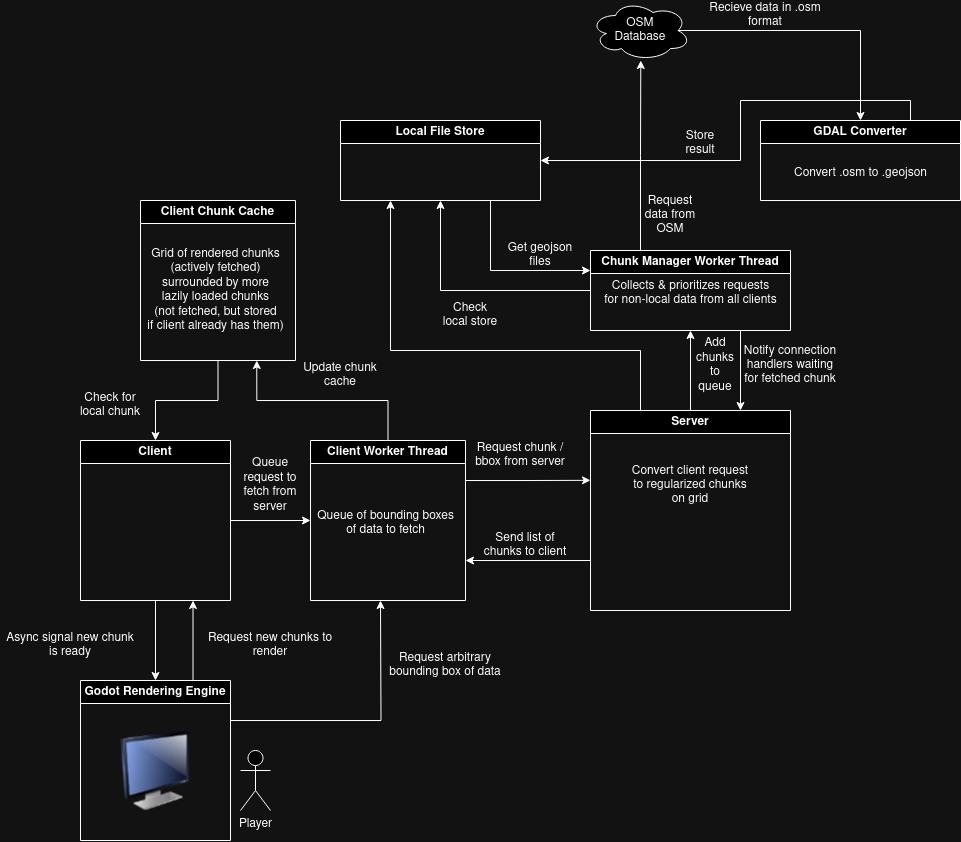

The diagram above was exported from draw.io. Its source (the exported page's mxGraphModel, read from the mxfile embedded in the PNG):
<mxGraphModel dx="2363" dy="1232" grid="1" gridSize="10" guides="1" tooltips="1" connect="1" arrows="1" fold="1" page="1" pageScale="1" pageWidth="850" pageHeight="1100" math="0" shadow="0">
  <root>
    <mxCell id="0" />
    <mxCell id="1" parent="0" />
    <mxCell id="x6LBGcZx8qrjqPipKOUJ-3" value="" style="edgeStyle=orthogonalEdgeStyle;rounded=0;orthogonalLoop=1;jettySize=auto;html=1;" edge="1" parent="1" source="x6LBGcZx8qrjqPipKOUJ-1" target="x6LBGcZx8qrjqPipKOUJ-2">
      <mxGeometry relative="1" as="geometry" />
    </mxCell>
    <mxCell id="x6LBGcZx8qrjqPipKOUJ-1" value="Client Chunk Cache" style="swimlane;whiteSpace=wrap;html=1;" vertex="1" parent="1">
      <mxGeometry x="160" y="320" width="155" height="160" as="geometry" />
    </mxCell>
    <mxCell id="x6LBGcZx8qrjqPipKOUJ-51" value="Grid of rendered chunks&lt;br&gt;(actively fetched)&lt;br&gt;surrounded by more&lt;br&gt;lazily loaded chunks&lt;br&gt;(not fetched, but stored&lt;br&gt;&lt;div&gt;if client already has them)&lt;/div&gt;" style="text;html=1;align=center;verticalAlign=middle;resizable=0;points=[];autosize=1;strokeColor=none;fillColor=none;" vertex="1" parent="x6LBGcZx8qrjqPipKOUJ-1">
      <mxGeometry x="-5" y="40" width="160" height="100" as="geometry" />
    </mxCell>
    <mxCell id="x6LBGcZx8qrjqPipKOUJ-7" value="" style="edgeStyle=orthogonalEdgeStyle;rounded=0;orthogonalLoop=1;jettySize=auto;html=1;" edge="1" parent="1" source="x6LBGcZx8qrjqPipKOUJ-2" target="x6LBGcZx8qrjqPipKOUJ-6">
      <mxGeometry relative="1" as="geometry" />
    </mxCell>
    <mxCell id="x6LBGcZx8qrjqPipKOUJ-14" value="" style="edgeStyle=orthogonalEdgeStyle;rounded=0;orthogonalLoop=1;jettySize=auto;html=1;" edge="1" parent="1" source="x6LBGcZx8qrjqPipKOUJ-2" target="x6LBGcZx8qrjqPipKOUJ-13">
      <mxGeometry relative="1" as="geometry" />
    </mxCell>
    <mxCell id="x6LBGcZx8qrjqPipKOUJ-2" value="&lt;div&gt;Client&lt;/div&gt;" style="swimlane;whiteSpace=wrap;html=1;" vertex="1" parent="1">
      <mxGeometry x="100" y="560" width="150" height="160" as="geometry" />
    </mxCell>
    <mxCell id="x6LBGcZx8qrjqPipKOUJ-10" style="edgeStyle=orthogonalEdgeStyle;rounded=0;orthogonalLoop=1;jettySize=auto;html=1;exitX=0;exitY=0.75;exitDx=0;exitDy=0;entryX=1;entryY=0.75;entryDx=0;entryDy=0;" edge="1" parent="1" source="x6LBGcZx8qrjqPipKOUJ-4" target="x6LBGcZx8qrjqPipKOUJ-6">
      <mxGeometry relative="1" as="geometry" />
    </mxCell>
    <mxCell id="x6LBGcZx8qrjqPipKOUJ-16" value="" style="edgeStyle=orthogonalEdgeStyle;rounded=0;orthogonalLoop=1;jettySize=auto;html=1;" edge="1" parent="1" source="x6LBGcZx8qrjqPipKOUJ-4" target="x6LBGcZx8qrjqPipKOUJ-15">
      <mxGeometry relative="1" as="geometry" />
    </mxCell>
    <mxCell id="x6LBGcZx8qrjqPipKOUJ-39" style="edgeStyle=orthogonalEdgeStyle;rounded=0;orthogonalLoop=1;jettySize=auto;html=1;exitX=0.25;exitY=0;exitDx=0;exitDy=0;entryX=0.25;entryY=1;entryDx=0;entryDy=0;" edge="1" parent="1" source="x6LBGcZx8qrjqPipKOUJ-4" target="x6LBGcZx8qrjqPipKOUJ-17">
      <mxGeometry relative="1" as="geometry">
        <Array as="points">
          <mxPoint x="660" y="470" />
          <mxPoint x="410" y="470" />
        </Array>
      </mxGeometry>
    </mxCell>
    <mxCell id="x6LBGcZx8qrjqPipKOUJ-4" value="&lt;div&gt;Server&lt;/div&gt;" style="swimlane;whiteSpace=wrap;html=1;" vertex="1" parent="1">
      <mxGeometry x="610" y="530" width="200" height="200" as="geometry" />
    </mxCell>
    <mxCell id="x6LBGcZx8qrjqPipKOUJ-43" value="&lt;div&gt;Convert client request to regularized chunks on grid&lt;/div&gt;" style="text;html=1;align=center;verticalAlign=middle;whiteSpace=wrap;rounded=0;" vertex="1" parent="x6LBGcZx8qrjqPipKOUJ-4">
      <mxGeometry x="35" y="60" width="130" height="30" as="geometry" />
    </mxCell>
    <mxCell id="x6LBGcZx8qrjqPipKOUJ-22" style="edgeStyle=orthogonalEdgeStyle;rounded=0;orthogonalLoop=1;jettySize=auto;html=1;exitX=0.875;exitY=0.5;exitDx=0;exitDy=0;exitPerimeter=0;entryX=0.5;entryY=0;entryDx=0;entryDy=0;" edge="1" parent="1" source="x6LBGcZx8qrjqPipKOUJ-5" target="x6LBGcZx8qrjqPipKOUJ-19">
      <mxGeometry relative="1" as="geometry" />
    </mxCell>
    <mxCell id="x6LBGcZx8qrjqPipKOUJ-5" value="OSM&lt;br&gt;Database" style="ellipse;shape=cloud;whiteSpace=wrap;html=1;align=center;" vertex="1" parent="1">
      <mxGeometry x="610" y="120" width="100" height="60" as="geometry" />
    </mxCell>
    <mxCell id="x6LBGcZx8qrjqPipKOUJ-8" style="edgeStyle=orthogonalEdgeStyle;rounded=0;orthogonalLoop=1;jettySize=auto;html=1;exitX=0.5;exitY=0;exitDx=0;exitDy=0;entryX=0.75;entryY=1;entryDx=0;entryDy=0;" edge="1" parent="1" source="x6LBGcZx8qrjqPipKOUJ-6" target="x6LBGcZx8qrjqPipKOUJ-1">
      <mxGeometry relative="1" as="geometry" />
    </mxCell>
    <mxCell id="x6LBGcZx8qrjqPipKOUJ-9" style="edgeStyle=orthogonalEdgeStyle;rounded=0;orthogonalLoop=1;jettySize=auto;html=1;exitX=1;exitY=0.25;exitDx=0;exitDy=0;" edge="1" parent="1" source="x6LBGcZx8qrjqPipKOUJ-6">
      <mxGeometry relative="1" as="geometry">
        <mxPoint x="610.0000000000002" y="599.8333333333335" as="targetPoint" />
      </mxGeometry>
    </mxCell>
    <mxCell id="x6LBGcZx8qrjqPipKOUJ-6" value="&lt;div&gt;Client Worker Thread&lt;/div&gt;" style="swimlane;whiteSpace=wrap;html=1;" vertex="1" parent="1">
      <mxGeometry x="330" y="560" width="155" height="160" as="geometry" />
    </mxCell>
    <mxCell id="x6LBGcZx8qrjqPipKOUJ-53" value="&lt;div&gt;Queue of bounding boxes&lt;/div&gt;&lt;div&gt;of data to fetch&lt;/div&gt;" style="text;html=1;align=center;verticalAlign=middle;resizable=0;points=[];autosize=1;strokeColor=none;fillColor=none;" vertex="1" parent="x6LBGcZx8qrjqPipKOUJ-6">
      <mxGeometry x="-5" y="63" width="160" height="40" as="geometry" />
    </mxCell>
    <mxCell id="x6LBGcZx8qrjqPipKOUJ-11" value="&lt;div&gt;Player&lt;/div&gt;" style="shape=umlActor;verticalLabelPosition=bottom;verticalAlign=top;html=1;outlineConnect=0;" vertex="1" parent="1">
      <mxGeometry x="260" y="870" width="30" height="60" as="geometry" />
    </mxCell>
    <mxCell id="x6LBGcZx8qrjqPipKOUJ-27" style="edgeStyle=orthogonalEdgeStyle;rounded=0;orthogonalLoop=1;jettySize=auto;html=1;exitX=0.75;exitY=0;exitDx=0;exitDy=0;entryX=0.75;entryY=1;entryDx=0;entryDy=0;" edge="1" parent="1" source="x6LBGcZx8qrjqPipKOUJ-13" target="x6LBGcZx8qrjqPipKOUJ-2">
      <mxGeometry relative="1" as="geometry" />
    </mxCell>
    <mxCell id="x6LBGcZx8qrjqPipKOUJ-34" style="edgeStyle=orthogonalEdgeStyle;rounded=0;orthogonalLoop=1;jettySize=auto;html=1;exitX=1;exitY=0.25;exitDx=0;exitDy=0;" edge="1" parent="1" source="x6LBGcZx8qrjqPipKOUJ-13">
      <mxGeometry relative="1" as="geometry">
        <mxPoint x="400" y="720" as="targetPoint" />
      </mxGeometry>
    </mxCell>
    <mxCell id="x6LBGcZx8qrjqPipKOUJ-13" value="Godot Rendering Engine" style="swimlane;whiteSpace=wrap;html=1;" vertex="1" parent="1">
      <mxGeometry x="100" y="800" width="150" height="160" as="geometry" />
    </mxCell>
    <mxCell id="x6LBGcZx8qrjqPipKOUJ-12" value="" style="image;html=1;image=img/lib/clip_art/computers/Monitor_128x128.png" vertex="1" parent="x6LBGcZx8qrjqPipKOUJ-13">
      <mxGeometry x="35" y="50" width="80" height="80" as="geometry" />
    </mxCell>
    <mxCell id="x6LBGcZx8qrjqPipKOUJ-18" value="" style="edgeStyle=orthogonalEdgeStyle;rounded=0;orthogonalLoop=1;jettySize=auto;html=1;" edge="1" parent="1" source="x6LBGcZx8qrjqPipKOUJ-15" target="x6LBGcZx8qrjqPipKOUJ-17">
      <mxGeometry relative="1" as="geometry" />
    </mxCell>
    <mxCell id="x6LBGcZx8qrjqPipKOUJ-26" style="edgeStyle=orthogonalEdgeStyle;rounded=0;orthogonalLoop=1;jettySize=auto;html=1;exitX=0.75;exitY=1;exitDx=0;exitDy=0;entryX=0.75;entryY=0;entryDx=0;entryDy=0;" edge="1" parent="1" source="x6LBGcZx8qrjqPipKOUJ-15" target="x6LBGcZx8qrjqPipKOUJ-4">
      <mxGeometry relative="1" as="geometry" />
    </mxCell>
    <mxCell id="x6LBGcZx8qrjqPipKOUJ-15" value="&lt;div&gt;Chunk Manager Worker Thread&lt;/div&gt;" style="swimlane;whiteSpace=wrap;html=1;" vertex="1" parent="1">
      <mxGeometry x="610" y="370" width="200" height="80" as="geometry" />
    </mxCell>
    <mxCell id="x6LBGcZx8qrjqPipKOUJ-52" value="&lt;div&gt;Collects &amp;amp; prioritizes requests&lt;/div&gt;&lt;div&gt;for non-local data from all clients&lt;/div&gt;" style="text;html=1;align=center;verticalAlign=middle;resizable=0;points=[];autosize=1;strokeColor=none;fillColor=none;" vertex="1" parent="x6LBGcZx8qrjqPipKOUJ-15">
      <mxGeometry y="23" width="200" height="40" as="geometry" />
    </mxCell>
    <mxCell id="x6LBGcZx8qrjqPipKOUJ-25" style="edgeStyle=orthogonalEdgeStyle;rounded=0;orthogonalLoop=1;jettySize=auto;html=1;exitX=0.75;exitY=1;exitDx=0;exitDy=0;entryX=0;entryY=0.25;entryDx=0;entryDy=0;" edge="1" parent="1" source="x6LBGcZx8qrjqPipKOUJ-17" target="x6LBGcZx8qrjqPipKOUJ-15">
      <mxGeometry relative="1" as="geometry" />
    </mxCell>
    <mxCell id="x6LBGcZx8qrjqPipKOUJ-17" value="Local File Store" style="swimlane;whiteSpace=wrap;html=1;" vertex="1" parent="1">
      <mxGeometry x="360" y="240" width="200" height="80" as="geometry" />
    </mxCell>
    <mxCell id="x6LBGcZx8qrjqPipKOUJ-23" style="edgeStyle=orthogonalEdgeStyle;rounded=0;orthogonalLoop=1;jettySize=auto;html=1;exitX=0.75;exitY=0;exitDx=0;exitDy=0;entryX=1;entryY=0.5;entryDx=0;entryDy=0;" edge="1" parent="1" source="x6LBGcZx8qrjqPipKOUJ-19" target="x6LBGcZx8qrjqPipKOUJ-17">
      <mxGeometry relative="1" as="geometry">
        <Array as="points">
          <mxPoint x="930" y="220" />
          <mxPoint x="760" y="220" />
          <mxPoint x="760" y="280" />
        </Array>
      </mxGeometry>
    </mxCell>
    <mxCell id="x6LBGcZx8qrjqPipKOUJ-19" value="GDAL Converter" style="swimlane;whiteSpace=wrap;html=1;" vertex="1" parent="1">
      <mxGeometry x="780" y="240" width="200" height="80" as="geometry" />
    </mxCell>
    <mxCell id="x6LBGcZx8qrjqPipKOUJ-21" style="edgeStyle=orthogonalEdgeStyle;rounded=0;orthogonalLoop=1;jettySize=auto;html=1;exitX=0.25;exitY=0;exitDx=0;exitDy=0;entryX=0.503;entryY=1;entryDx=0;entryDy=0;entryPerimeter=0;" edge="1" parent="1" source="x6LBGcZx8qrjqPipKOUJ-15" target="x6LBGcZx8qrjqPipKOUJ-5">
      <mxGeometry relative="1" as="geometry" />
    </mxCell>
    <mxCell id="x6LBGcZx8qrjqPipKOUJ-28" value="Request new chunks to render" style="text;html=1;align=center;verticalAlign=middle;whiteSpace=wrap;rounded=0;" vertex="1" parent="1">
      <mxGeometry x="210" y="750" width="160" height="30" as="geometry" />
    </mxCell>
    <mxCell id="x6LBGcZx8qrjqPipKOUJ-29" value="Async signal new chunk is ready" style="text;html=1;align=center;verticalAlign=middle;whiteSpace=wrap;rounded=0;" vertex="1" parent="1">
      <mxGeometry x="20" y="750" width="140" height="30" as="geometry" />
    </mxCell>
    <mxCell id="x6LBGcZx8qrjqPipKOUJ-30" value="Check for local chunk" style="text;html=1;align=center;verticalAlign=middle;whiteSpace=wrap;rounded=0;" vertex="1" parent="1">
      <mxGeometry x="90" y="510" width="80" height="30" as="geometry" />
    </mxCell>
    <mxCell id="x6LBGcZx8qrjqPipKOUJ-31" value="Queue request to fetch from server" style="text;html=1;align=center;verticalAlign=middle;whiteSpace=wrap;rounded=0;" vertex="1" parent="1">
      <mxGeometry x="260" y="590" width="60" height="30" as="geometry" />
    </mxCell>
    <mxCell id="x6LBGcZx8qrjqPipKOUJ-32" value="Update chunk cache" style="text;html=1;align=center;verticalAlign=middle;whiteSpace=wrap;rounded=0;" vertex="1" parent="1">
      <mxGeometry x="320" y="480" width="80" height="30" as="geometry" />
    </mxCell>
    <mxCell id="x6LBGcZx8qrjqPipKOUJ-33" value="Request chunk / bbox from server" style="text;html=1;align=center;verticalAlign=middle;whiteSpace=wrap;rounded=0;" vertex="1" parent="1">
      <mxGeometry x="490" y="560" width="100" height="30" as="geometry" />
    </mxCell>
    <mxCell id="x6LBGcZx8qrjqPipKOUJ-35" value="&lt;div&gt;Request arbitrary bounding box of data&lt;/div&gt;" style="text;html=1;align=center;verticalAlign=middle;whiteSpace=wrap;rounded=0;" vertex="1" parent="1">
      <mxGeometry x="400" y="770" width="130" height="30" as="geometry" />
    </mxCell>
    <mxCell id="x6LBGcZx8qrjqPipKOUJ-36" value="Send list of chunks to client" style="text;html=1;align=center;verticalAlign=middle;whiteSpace=wrap;rounded=0;" vertex="1" parent="1">
      <mxGeometry x="500" y="650" width="90" height="30" as="geometry" />
    </mxCell>
    <mxCell id="x6LBGcZx8qrjqPipKOUJ-40" value="Check local store" style="text;html=1;align=center;verticalAlign=middle;whiteSpace=wrap;rounded=0;" vertex="1" parent="1">
      <mxGeometry x="460" y="420" width="60" height="30" as="geometry" />
    </mxCell>
    <mxCell id="x6LBGcZx8qrjqPipKOUJ-41" value="Get geojson files" style="text;html=1;align=center;verticalAlign=middle;whiteSpace=wrap;rounded=0;" vertex="1" parent="1">
      <mxGeometry x="520" y="360" width="80" height="30" as="geometry" />
    </mxCell>
    <mxCell id="x6LBGcZx8qrjqPipKOUJ-45" value="Add chunks to queue" style="text;html=1;align=center;verticalAlign=middle;whiteSpace=wrap;rounded=0;" vertex="1" parent="1">
      <mxGeometry x="720" y="470" width="30" height="30" as="geometry" />
    </mxCell>
    <mxCell id="x6LBGcZx8qrjqPipKOUJ-46" value="Notify connection handlers waiting for fetched chunk" style="text;html=1;align=center;verticalAlign=middle;whiteSpace=wrap;rounded=0;" vertex="1" parent="1">
      <mxGeometry x="760" y="470" width="100" height="30" as="geometry" />
    </mxCell>
    <mxCell id="x6LBGcZx8qrjqPipKOUJ-47" value="Request data from OSM" style="text;html=1;align=center;verticalAlign=middle;whiteSpace=wrap;rounded=0;" vertex="1" parent="1">
      <mxGeometry x="660" y="320" width="60" height="30" as="geometry" />
    </mxCell>
    <mxCell id="x6LBGcZx8qrjqPipKOUJ-48" value="Recieve data in .osm format" style="text;html=1;align=center;verticalAlign=middle;whiteSpace=wrap;rounded=0;" vertex="1" parent="1">
      <mxGeometry x="710" y="120" width="150" height="30" as="geometry" />
    </mxCell>
    <mxCell id="x6LBGcZx8qrjqPipKOUJ-49" value="Convert .osm to .geojson" style="text;html=1;align=center;verticalAlign=middle;resizable=0;points=[];autosize=1;strokeColor=none;fillColor=none;" vertex="1" parent="1">
      <mxGeometry x="800" y="278" width="160" height="30" as="geometry" />
    </mxCell>
    <mxCell id="x6LBGcZx8qrjqPipKOUJ-50" value="Store result" style="text;html=1;align=center;verticalAlign=middle;whiteSpace=wrap;rounded=0;" vertex="1" parent="1">
      <mxGeometry x="690" y="248" width="60" height="30" as="geometry" />
    </mxCell>
  </root>
</mxGraphModel>